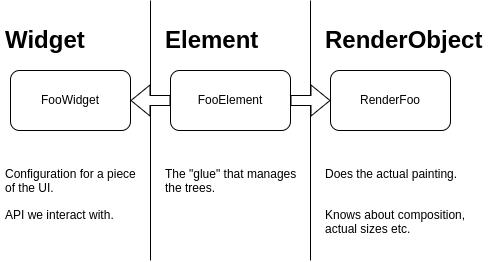

The diagram above was exported from draw.io. Its source (the exported page's mxGraphModel, read from the mxfile embedded in the PNG):
<mxGraphModel dx="1774" dy="1129" grid="1" gridSize="10" guides="1" tooltips="1" connect="1" arrows="1" fold="1" page="1" pageScale="1" pageWidth="850" pageHeight="1100" math="0" shadow="0">
  <root>
    <mxCell id="0" />
    <mxCell id="1" parent="0" />
    <mxCell id="6" value="" style="endArrow=none;html=1;" parent="1" edge="1">
      <mxGeometry width="50" height="50" relative="1" as="geometry">
        <mxPoint x="280" y="640" as="sourcePoint" />
        <mxPoint x="280" y="380" as="targetPoint" />
      </mxGeometry>
    </mxCell>
    <mxCell id="7" value="" style="endArrow=none;html=1;" parent="1" edge="1">
      <mxGeometry width="50" height="50" relative="1" as="geometry">
        <mxPoint x="440" y="640" as="sourcePoint" />
        <mxPoint x="440" y="380" as="targetPoint" />
      </mxGeometry>
    </mxCell>
    <mxCell id="8" value="FooWidget" style="rounded=1;whiteSpace=wrap;html=1;" parent="1" vertex="1">
      <mxGeometry x="140" y="450" width="120" height="60" as="geometry" />
    </mxCell>
    <mxCell id="9" value="FooElement" style="rounded=1;whiteSpace=wrap;html=1;" parent="1" vertex="1">
      <mxGeometry x="300" y="450" width="120" height="60" as="geometry" />
    </mxCell>
    <mxCell id="10" value="RenderFoo" style="rounded=1;whiteSpace=wrap;html=1;" parent="1" vertex="1">
      <mxGeometry x="460" y="450" width="120" height="60" as="geometry" />
    </mxCell>
    <mxCell id="11" value="" style="shape=flexArrow;endArrow=classic;html=1;fillColor=default;" parent="1" source="9" target="10" edge="1">
      <mxGeometry width="50" height="50" relative="1" as="geometry">
        <mxPoint x="360" y="440" as="sourcePoint" />
        <mxPoint x="410" y="390" as="targetPoint" />
      </mxGeometry>
    </mxCell>
    <mxCell id="12" value="" style="shape=flexArrow;endArrow=classic;html=1;fillColor=default;" parent="1" source="9" target="8" edge="1">
      <mxGeometry width="50" height="50" relative="1" as="geometry">
        <mxPoint x="430" y="490" as="sourcePoint" />
        <mxPoint x="470" y="490" as="targetPoint" />
      </mxGeometry>
    </mxCell>
    <mxCell id="13" value="&lt;h1&gt;Widget&lt;/h1&gt;&lt;div&gt;&lt;br&gt;&lt;/div&gt;&lt;div&gt;&lt;br&gt;&lt;/div&gt;&lt;div&gt;&lt;br&gt;&lt;/div&gt;&lt;div&gt;&lt;br&gt;&lt;/div&gt;&lt;p&gt;&lt;br&gt;&lt;/p&gt;&lt;p&gt;Configuration for a piece of the UI.&lt;/p&gt;&lt;p&gt;API we interact with.&lt;/p&gt;" style="text;html=1;strokeColor=none;fillColor=none;spacing=5;spacingTop=-20;whiteSpace=wrap;overflow=hidden;rounded=0;" parent="1" vertex="1">
      <mxGeometry x="130" y="400" width="140" height="240" as="geometry" />
    </mxCell>
    <mxCell id="14" value="&lt;h1&gt;Element&lt;/h1&gt;&lt;div&gt;&lt;br&gt;&lt;/div&gt;&lt;div&gt;&lt;br&gt;&lt;/div&gt;&lt;div&gt;&lt;br&gt;&lt;/div&gt;&lt;div&gt;&lt;br&gt;&lt;/div&gt;&lt;p&gt;&lt;br&gt;&lt;/p&gt;&lt;p&gt;The &quot;glue&quot; that manages the trees.&lt;/p&gt;" style="text;html=1;strokeColor=none;fillColor=none;spacing=5;spacingTop=-20;whiteSpace=wrap;overflow=hidden;rounded=0;" parent="1" vertex="1">
      <mxGeometry x="290" y="400" width="140" height="240" as="geometry" />
    </mxCell>
    <mxCell id="15" value="&lt;h1&gt;RenderObject&lt;/h1&gt;&lt;div&gt;&lt;br&gt;&lt;/div&gt;&lt;div&gt;&lt;br&gt;&lt;/div&gt;&lt;div&gt;&lt;br&gt;&lt;/div&gt;&lt;div&gt;&lt;br&gt;&lt;/div&gt;&lt;p&gt;&lt;br&gt;&lt;/p&gt;&lt;p&gt;Does the actual painting.&lt;br&gt;&lt;br&gt;&lt;/p&gt;&lt;p&gt;Knows about composition, actual sizes etc.&lt;/p&gt;" style="text;html=1;strokeColor=none;fillColor=none;spacing=5;spacingTop=-20;whiteSpace=wrap;overflow=hidden;rounded=0;" parent="1" vertex="1">
      <mxGeometry x="450" y="400" width="170" height="240" as="geometry" />
    </mxCell>
  </root>
</mxGraphModel>